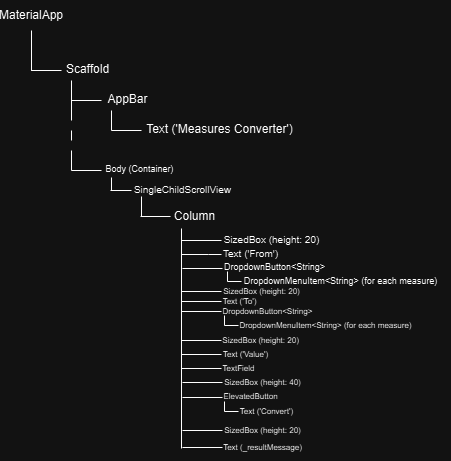

The diagram above was exported from draw.io. Its source (the exported page's mxGraphModel, read from the mxfile embedded in the PNG):
<mxGraphModel dx="331" dy="552" grid="1" gridSize="10" guides="1" tooltips="1" connect="1" arrows="1" fold="1" page="1" pageScale="1" pageWidth="850" pageHeight="1100" math="0" shadow="0">
  <root>
    <mxCell id="0" />
    <mxCell id="1" parent="0" />
    <mxCell id="7h2V6skciROocFCSqjnI-4" value="MaterialApp" style="text;strokeColor=none;align=center;fillColor=none;html=1;verticalAlign=middle;whiteSpace=wrap;rounded=0;" vertex="1" parent="1">
      <mxGeometry x="60" y="40" width="60" height="30" as="geometry" />
    </mxCell>
    <mxCell id="7h2V6skciROocFCSqjnI-5" value="" style="endArrow=none;html=1;rounded=0;" edge="1" parent="1" target="7h2V6skciROocFCSqjnI-4">
      <mxGeometry width="50" height="50" relative="1" as="geometry">
        <mxPoint x="90" y="110" as="sourcePoint" />
        <mxPoint x="90" y="80" as="targetPoint" />
        <Array as="points">
          <mxPoint x="90" y="90" />
          <mxPoint x="90" y="110" />
        </Array>
      </mxGeometry>
    </mxCell>
    <mxCell id="7h2V6skciROocFCSqjnI-6" value="" style="endArrow=none;html=1;rounded=0;" edge="1" parent="1">
      <mxGeometry width="50" height="50" relative="1" as="geometry">
        <mxPoint x="90" y="110" as="sourcePoint" />
        <mxPoint x="120" y="110" as="targetPoint" />
      </mxGeometry>
    </mxCell>
    <mxCell id="7h2V6skciROocFCSqjnI-8" value="Scaffold" style="text;html=1;align=center;verticalAlign=middle;resizable=0;points=[];autosize=1;strokeColor=none;fillColor=none;" vertex="1" parent="1">
      <mxGeometry x="111" y="94" width="70" height="30" as="geometry" />
    </mxCell>
    <mxCell id="7h2V6skciROocFCSqjnI-9" value="" style="endArrow=none;html=1;rounded=0;" edge="1" parent="1">
      <mxGeometry width="50" height="50" relative="1" as="geometry">
        <mxPoint x="130" y="160" as="sourcePoint" />
        <mxPoint x="130" y="120" as="targetPoint" />
      </mxGeometry>
    </mxCell>
    <mxCell id="7h2V6skciROocFCSqjnI-10" value="" style="endArrow=none;html=1;rounded=0;" edge="1" parent="1">
      <mxGeometry width="50" height="50" relative="1" as="geometry">
        <mxPoint x="130" y="140" as="sourcePoint" />
        <mxPoint x="160" y="140" as="targetPoint" />
      </mxGeometry>
    </mxCell>
    <mxCell id="7h2V6skciROocFCSqjnI-11" value="" style="endArrow=none;html=1;rounded=0;" edge="1" parent="1">
      <mxGeometry width="50" height="50" relative="1" as="geometry">
        <mxPoint x="170" y="170" as="sourcePoint" />
        <mxPoint x="170" y="150" as="targetPoint" />
      </mxGeometry>
    </mxCell>
    <mxCell id="7h2V6skciROocFCSqjnI-12" value="" style="endArrow=none;html=1;rounded=0;" edge="1" parent="1">
      <mxGeometry width="50" height="50" relative="1" as="geometry">
        <mxPoint x="170" y="170" as="sourcePoint" />
        <mxPoint x="200" y="170" as="targetPoint" />
      </mxGeometry>
    </mxCell>
    <mxCell id="7h2V6skciROocFCSqjnI-13" value="" style="endArrow=none;html=1;rounded=0;" edge="1" parent="1">
      <mxGeometry width="50" height="50" relative="1" as="geometry">
        <mxPoint x="130" y="180" as="sourcePoint" />
        <mxPoint x="130" y="170" as="targetPoint" />
      </mxGeometry>
    </mxCell>
    <mxCell id="7h2V6skciROocFCSqjnI-14" value="" style="endArrow=none;html=1;rounded=0;" edge="1" parent="1">
      <mxGeometry width="50" height="50" relative="1" as="geometry">
        <mxPoint x="130" y="210" as="sourcePoint" />
        <mxPoint x="130" y="190" as="targetPoint" />
      </mxGeometry>
    </mxCell>
    <mxCell id="7h2V6skciROocFCSqjnI-15" value="" style="endArrow=none;html=1;rounded=0;" edge="1" parent="1">
      <mxGeometry width="50" height="50" relative="1" as="geometry">
        <mxPoint x="130" y="210" as="sourcePoint" />
        <mxPoint x="160" y="210" as="targetPoint" />
      </mxGeometry>
    </mxCell>
    <mxCell id="7h2V6skciROocFCSqjnI-16" value="" style="endArrow=none;html=1;rounded=0;" edge="1" parent="1">
      <mxGeometry width="50" height="50" relative="1" as="geometry">
        <mxPoint x="170" y="231" as="sourcePoint" />
        <mxPoint x="170" y="231" as="targetPoint" />
      </mxGeometry>
    </mxCell>
    <mxCell id="7h2V6skciROocFCSqjnI-17" value="" style="endArrow=none;html=1;rounded=0;" edge="1" parent="1">
      <mxGeometry width="50" height="50" relative="1" as="geometry">
        <mxPoint x="170" y="230" as="sourcePoint" />
        <mxPoint x="170" y="217" as="targetPoint" />
      </mxGeometry>
    </mxCell>
    <mxCell id="7h2V6skciROocFCSqjnI-18" value="" style="endArrow=none;html=1;rounded=0;" edge="1" parent="1">
      <mxGeometry width="50" height="50" relative="1" as="geometry">
        <mxPoint x="169" y="230" as="sourcePoint" />
        <mxPoint x="190" y="230" as="targetPoint" />
      </mxGeometry>
    </mxCell>
    <mxCell id="7h2V6skciROocFCSqjnI-19" value="" style="endArrow=none;html=1;rounded=0;" edge="1" parent="1">
      <mxGeometry width="50" height="50" relative="1" as="geometry">
        <mxPoint x="200" y="256" as="sourcePoint" />
        <mxPoint x="200" y="236" as="targetPoint" />
      </mxGeometry>
    </mxCell>
    <mxCell id="7h2V6skciROocFCSqjnI-20" value="" style="endArrow=none;html=1;rounded=0;" edge="1" parent="1">
      <mxGeometry width="50" height="50" relative="1" as="geometry">
        <mxPoint x="199" y="256" as="sourcePoint" />
        <mxPoint x="229" y="256" as="targetPoint" />
      </mxGeometry>
    </mxCell>
    <mxCell id="7h2V6skciROocFCSqjnI-21" value="AppBar" style="text;html=1;align=center;verticalAlign=middle;resizable=0;points=[];autosize=1;strokeColor=none;fillColor=none;" vertex="1" parent="1">
      <mxGeometry x="156" y="124" width="60" height="30" as="geometry" />
    </mxCell>
    <mxCell id="7h2V6skciROocFCSqjnI-22" value="Text ('Measures Converter')" style="text;html=1;align=center;verticalAlign=middle;resizable=0;points=[];autosize=1;strokeColor=none;fillColor=none;" vertex="1" parent="1">
      <mxGeometry x="193" y="154" width="170" height="30" as="geometry" />
    </mxCell>
    <mxCell id="7h2V6skciROocFCSqjnI-23" value="&lt;p style=&quot;line-height: 120%; font-size: 9px;&quot;&gt;&lt;span class=&quot;hljs-selector-tag&quot;&gt;Body&lt;/span&gt; (Container)&lt;/p&gt;" style="text;html=1;align=center;verticalAlign=middle;resizable=0;points=[];autosize=1;strokeColor=none;fillColor=none;" vertex="1" parent="1">
      <mxGeometry x="153" y="189" width="90" height="40" as="geometry" />
    </mxCell>
    <mxCell id="7h2V6skciROocFCSqjnI-24" value="&lt;font style=&quot;font-size: 10px;&quot;&gt;SingleChildScrollView&lt;/font&gt;" style="text;html=1;align=center;verticalAlign=middle;resizable=0;points=[];autosize=1;strokeColor=none;fillColor=none;" vertex="1" parent="1">
      <mxGeometry x="181" y="214" width="120" height="30" as="geometry" />
    </mxCell>
    <mxCell id="7h2V6skciROocFCSqjnI-25" value="Column" style="text;html=1;align=center;verticalAlign=middle;resizable=0;points=[];autosize=1;strokeColor=none;fillColor=none;" vertex="1" parent="1">
      <mxGeometry x="223" y="241" width="60" height="30" as="geometry" />
    </mxCell>
    <mxCell id="7h2V6skciROocFCSqjnI-26" value="" style="endArrow=none;html=1;rounded=0;" edge="1" parent="1">
      <mxGeometry width="50" height="50" relative="1" as="geometry">
        <mxPoint x="240" y="488" as="sourcePoint" />
        <mxPoint x="240" y="268" as="targetPoint" />
      </mxGeometry>
    </mxCell>
    <mxCell id="7h2V6skciROocFCSqjnI-27" value="" style="endArrow=none;html=1;rounded=0;" edge="1" parent="1">
      <mxGeometry width="50" height="50" relative="1" as="geometry">
        <mxPoint x="240" y="280" as="sourcePoint" />
        <mxPoint x="280" y="280" as="targetPoint" />
      </mxGeometry>
    </mxCell>
    <mxCell id="7h2V6skciROocFCSqjnI-28" value="" style="endArrow=none;html=1;rounded=0;" edge="1" parent="1">
      <mxGeometry width="50" height="50" relative="1" as="geometry">
        <mxPoint x="240" y="294" as="sourcePoint" />
        <mxPoint x="280" y="294" as="targetPoint" />
        <Array as="points">
          <mxPoint x="267" y="294" />
        </Array>
      </mxGeometry>
    </mxCell>
    <mxCell id="7h2V6skciROocFCSqjnI-29" value="" style="endArrow=none;html=1;rounded=0;" edge="1" parent="1">
      <mxGeometry width="50" height="50" relative="1" as="geometry">
        <mxPoint x="241" y="308" as="sourcePoint" />
        <mxPoint x="281" y="308" as="targetPoint" />
      </mxGeometry>
    </mxCell>
    <mxCell id="7h2V6skciROocFCSqjnI-30" value="" style="endArrow=none;html=1;rounded=0;" edge="1" parent="1">
      <mxGeometry width="50" height="50" relative="1" as="geometry">
        <mxPoint x="286" y="321" as="sourcePoint" />
        <mxPoint x="286" y="311" as="targetPoint" />
      </mxGeometry>
    </mxCell>
    <mxCell id="7h2V6skciROocFCSqjnI-31" value="" style="endArrow=none;html=1;rounded=0;" edge="1" parent="1">
      <mxGeometry width="50" height="50" relative="1" as="geometry">
        <mxPoint x="286" y="321" as="sourcePoint" />
        <mxPoint x="300" y="321" as="targetPoint" />
      </mxGeometry>
    </mxCell>
    <mxCell id="7h2V6skciROocFCSqjnI-32" value="" style="endArrow=none;html=1;rounded=0;" edge="1" parent="1">
      <mxGeometry width="50" height="50" relative="1" as="geometry">
        <mxPoint x="240" y="331" as="sourcePoint" />
        <mxPoint x="280" y="331" as="targetPoint" />
      </mxGeometry>
    </mxCell>
    <mxCell id="7h2V6skciROocFCSqjnI-33" value="" style="endArrow=none;html=1;rounded=0;" edge="1" parent="1">
      <mxGeometry width="50" height="50" relative="1" as="geometry">
        <mxPoint x="240" y="341" as="sourcePoint" />
        <mxPoint x="280" y="341" as="targetPoint" />
      </mxGeometry>
    </mxCell>
    <mxCell id="7h2V6skciROocFCSqjnI-34" value="" style="endArrow=none;html=1;rounded=0;" edge="1" parent="1">
      <mxGeometry width="50" height="50" relative="1" as="geometry">
        <mxPoint x="240" y="351" as="sourcePoint" />
        <mxPoint x="280" y="351" as="targetPoint" />
      </mxGeometry>
    </mxCell>
    <mxCell id="7h2V6skciROocFCSqjnI-35" value="" style="endArrow=none;html=1;rounded=0;" edge="1" parent="1">
      <mxGeometry width="50" height="50" relative="1" as="geometry">
        <mxPoint x="283" y="365" as="sourcePoint" />
        <mxPoint x="283" y="355" as="targetPoint" />
      </mxGeometry>
    </mxCell>
    <mxCell id="7h2V6skciROocFCSqjnI-36" value="" style="endArrow=none;html=1;rounded=0;" edge="1" parent="1">
      <mxGeometry width="50" height="50" relative="1" as="geometry">
        <mxPoint x="283" y="365" as="sourcePoint" />
        <mxPoint x="297" y="365" as="targetPoint" />
      </mxGeometry>
    </mxCell>
    <mxCell id="7h2V6skciROocFCSqjnI-37" value="" style="endArrow=none;html=1;rounded=0;" edge="1" parent="1">
      <mxGeometry width="50" height="50" relative="1" as="geometry">
        <mxPoint x="240" y="380" as="sourcePoint" />
        <mxPoint x="280" y="380" as="targetPoint" />
      </mxGeometry>
    </mxCell>
    <mxCell id="7h2V6skciROocFCSqjnI-38" value="" style="endArrow=none;html=1;rounded=0;" edge="1" parent="1">
      <mxGeometry width="50" height="50" relative="1" as="geometry">
        <mxPoint x="240" y="394" as="sourcePoint" />
        <mxPoint x="280" y="394" as="targetPoint" />
      </mxGeometry>
    </mxCell>
    <mxCell id="7h2V6skciROocFCSqjnI-39" value="" style="endArrow=none;html=1;rounded=0;" edge="1" parent="1">
      <mxGeometry width="50" height="50" relative="1" as="geometry">
        <mxPoint x="240" y="408" as="sourcePoint" />
        <mxPoint x="280" y="408" as="targetPoint" />
      </mxGeometry>
    </mxCell>
    <mxCell id="7h2V6skciROocFCSqjnI-40" value="" style="endArrow=none;html=1;rounded=0;" edge="1" parent="1">
      <mxGeometry width="50" height="50" relative="1" as="geometry">
        <mxPoint x="241" y="422" as="sourcePoint" />
        <mxPoint x="281" y="422" as="targetPoint" />
      </mxGeometry>
    </mxCell>
    <mxCell id="7h2V6skciROocFCSqjnI-41" value="" style="endArrow=none;html=1;rounded=0;" edge="1" parent="1">
      <mxGeometry width="50" height="50" relative="1" as="geometry">
        <mxPoint x="241" y="437" as="sourcePoint" />
        <mxPoint x="281" y="437" as="targetPoint" />
      </mxGeometry>
    </mxCell>
    <mxCell id="7h2V6skciROocFCSqjnI-42" value="" style="endArrow=none;html=1;rounded=0;" edge="1" parent="1">
      <mxGeometry width="50" height="50" relative="1" as="geometry">
        <mxPoint x="283" y="451" as="sourcePoint" />
        <mxPoint x="283" y="441" as="targetPoint" />
      </mxGeometry>
    </mxCell>
    <mxCell id="7h2V6skciROocFCSqjnI-43" value="" style="endArrow=none;html=1;rounded=0;" edge="1" parent="1">
      <mxGeometry width="50" height="50" relative="1" as="geometry">
        <mxPoint x="283" y="451" as="sourcePoint" />
        <mxPoint x="297" y="451" as="targetPoint" />
      </mxGeometry>
    </mxCell>
    <mxCell id="7h2V6skciROocFCSqjnI-44" value="" style="endArrow=none;html=1;rounded=0;" edge="1" parent="1">
      <mxGeometry width="50" height="50" relative="1" as="geometry">
        <mxPoint x="241" y="470" as="sourcePoint" />
        <mxPoint x="281" y="470" as="targetPoint" />
      </mxGeometry>
    </mxCell>
    <mxCell id="7h2V6skciROocFCSqjnI-45" value="" style="endArrow=none;html=1;rounded=0;" edge="1" parent="1">
      <mxGeometry width="50" height="50" relative="1" as="geometry">
        <mxPoint x="241" y="487" as="sourcePoint" />
        <mxPoint x="281" y="487" as="targetPoint" />
      </mxGeometry>
    </mxCell>
    <mxCell id="7h2V6skciROocFCSqjnI-46" value="&lt;font style=&quot;font-size: 10px;&quot;&gt;SizedBox (height: &lt;span class=&quot;hljs-number&quot;&gt;20&lt;/span&gt;)&lt;/font&gt;" style="text;html=1;align=center;verticalAlign=middle;resizable=0;points=[];autosize=1;strokeColor=none;fillColor=none;" vertex="1" parent="1">
      <mxGeometry x="270" y="264" width="120" height="30" as="geometry" />
    </mxCell>
    <mxCell id="7h2V6skciROocFCSqjnI-47" value="&lt;font style=&quot;font-size: 10px;&quot;&gt;Text ('From')&lt;/font&gt;" style="text;html=1;align=center;verticalAlign=middle;resizable=0;points=[];autosize=1;strokeColor=none;fillColor=none;" vertex="1" parent="1">
      <mxGeometry x="269" y="278" width="80" height="30" as="geometry" />
    </mxCell>
    <mxCell id="7h2V6skciROocFCSqjnI-48" value="&lt;font style=&quot;font-size: 9px;&quot;&gt;DropdownButton&amp;lt;String&amp;gt;   &lt;/font&gt;" style="text;html=1;align=center;verticalAlign=middle;resizable=0;points=[];autosize=1;strokeColor=none;fillColor=none;" vertex="1" parent="1">
      <mxGeometry x="273" y="291" width="120" height="30" as="geometry" />
    </mxCell>
    <mxCell id="7h2V6skciROocFCSqjnI-49" value="&lt;font style=&quot;font-size: 9px;&quot;&gt;DropdownMenuItem&amp;lt;String&amp;gt; (for each measure)&lt;/font&gt;" style="text;html=1;align=center;verticalAlign=middle;resizable=0;points=[];autosize=1;strokeColor=none;fillColor=none;" vertex="1" parent="1">
      <mxGeometry x="289" y="305" width="220" height="30" as="geometry" />
    </mxCell>
    <mxCell id="7h2V6skciROocFCSqjnI-50" value="&lt;font style=&quot;font-size: 8px;&quot;&gt;SizedBox (height: &lt;span class=&quot;hljs-number&quot;&gt;20&lt;/span&gt;)&lt;/font&gt;" style="text;html=1;align=center;verticalAlign=middle;resizable=0;points=[];autosize=1;strokeColor=none;fillColor=none;" vertex="1" parent="1">
      <mxGeometry x="270" y="315" width="100" height="30" as="geometry" />
    </mxCell>
    <mxCell id="7h2V6skciROocFCSqjnI-51" value="&lt;font style=&quot;font-size: 8px;&quot;&gt;Text ('To') &lt;/font&gt;" style="text;html=1;align=center;verticalAlign=middle;resizable=0;points=[];autosize=1;strokeColor=none;fillColor=none;" vertex="1" parent="1">
      <mxGeometry x="268" y="325" width="60" height="30" as="geometry" />
    </mxCell>
    <mxCell id="7h2V6skciROocFCSqjnI-52" value="&lt;font style=&quot;font-size: 8px;&quot;&gt;DropdownButton&amp;lt;String&amp;gt; &lt;/font&gt;" style="text;html=1;align=center;verticalAlign=middle;resizable=0;points=[];autosize=1;strokeColor=none;fillColor=none;" vertex="1" parent="1">
      <mxGeometry x="271" y="335" width="110" height="30" as="geometry" />
    </mxCell>
    <mxCell id="7h2V6skciROocFCSqjnI-53" value="&lt;font style=&quot;font-size: 8px;&quot;&gt;DropdownMenuItem&amp;lt;String&amp;gt; (for each measure)&lt;/font&gt;" style="text;html=1;align=center;verticalAlign=middle;resizable=0;points=[];autosize=1;strokeColor=none;fillColor=none;" vertex="1" parent="1">
      <mxGeometry x="284" y="349" width="200" height="30" as="geometry" />
    </mxCell>
    <mxCell id="7h2V6skciROocFCSqjnI-54" value="&lt;font style=&quot;font-size: 8px;&quot;&gt;&amp;nbsp;SizedBox (height: &lt;span class=&quot;hljs-number&quot;&gt;20&lt;/span&gt;)&lt;/font&gt;" style="text;html=1;align=center;verticalAlign=middle;resizable=0;points=[];autosize=1;strokeColor=none;fillColor=none;" vertex="1" parent="1">
      <mxGeometry x="268" y="364" width="100" height="30" as="geometry" />
    </mxCell>
    <mxCell id="7h2V6skciROocFCSqjnI-55" value="&lt;font style=&quot;font-size: 8px;&quot;&gt;Text ('Value')&lt;/font&gt;" style="text;html=1;align=center;verticalAlign=middle;resizable=0;points=[];autosize=1;strokeColor=none;fillColor=none;" vertex="1" parent="1">
      <mxGeometry x="269" y="378" width="70" height="30" as="geometry" />
    </mxCell>
    <mxCell id="7h2V6skciROocFCSqjnI-56" value="&lt;font style=&quot;font-size: 8px;&quot;&gt;TextField  &lt;/font&gt;" style="text;html=1;align=center;verticalAlign=middle;resizable=0;points=[];autosize=1;strokeColor=none;fillColor=none;" vertex="1" parent="1">
      <mxGeometry x="267" y="392" width="60" height="30" as="geometry" />
    </mxCell>
    <mxCell id="7h2V6skciROocFCSqjnI-57" value="&lt;font style=&quot;font-size: 8px;&quot;&gt;SizedBox (height: &lt;span class=&quot;hljs-number&quot;&gt;40&lt;/span&gt;)&lt;/font&gt;" style="text;html=1;align=center;verticalAlign=middle;resizable=0;points=[];autosize=1;strokeColor=none;fillColor=none;" vertex="1" parent="1">
      <mxGeometry x="271" y="406" width="100" height="30" as="geometry" />
    </mxCell>
    <mxCell id="7h2V6skciROocFCSqjnI-58" value="&lt;font style=&quot;font-size: 8px;&quot;&gt;ElevatedButton&lt;/font&gt;" style="text;html=1;align=center;verticalAlign=middle;resizable=0;points=[];autosize=1;strokeColor=none;fillColor=none;" vertex="1" parent="1">
      <mxGeometry x="269" y="420" width="80" height="30" as="geometry" />
    </mxCell>
    <mxCell id="7h2V6skciROocFCSqjnI-59" value="&lt;font style=&quot;font-size: 8px;&quot;&gt;Text ('Convert')&lt;/font&gt;" style="text;html=1;align=center;verticalAlign=middle;resizable=0;points=[];autosize=1;strokeColor=none;fillColor=none;" vertex="1" parent="1">
      <mxGeometry x="285" y="435" width="80" height="30" as="geometry" />
    </mxCell>
    <mxCell id="7h2V6skciROocFCSqjnI-60" value="&lt;font style=&quot;font-size: 8px;&quot;&gt;SizedBox (height: &lt;span class=&quot;hljs-number&quot;&gt;20&lt;/span&gt;)&lt;/font&gt;" style="text;html=1;align=center;verticalAlign=middle;resizable=0;points=[];autosize=1;strokeColor=none;fillColor=none;" vertex="1" parent="1">
      <mxGeometry x="271" y="454" width="100" height="30" as="geometry" />
    </mxCell>
    <mxCell id="7h2V6skciROocFCSqjnI-61" value="&lt;font style=&quot;font-size: 8px;&quot;&gt;Text (_resultMessage)  &lt;/font&gt;" style="text;html=1;align=center;verticalAlign=middle;resizable=0;points=[];autosize=1;strokeColor=none;fillColor=none;" vertex="1" parent="1">
      <mxGeometry x="271" y="471" width="100" height="30" as="geometry" />
    </mxCell>
  </root>
</mxGraphModel>